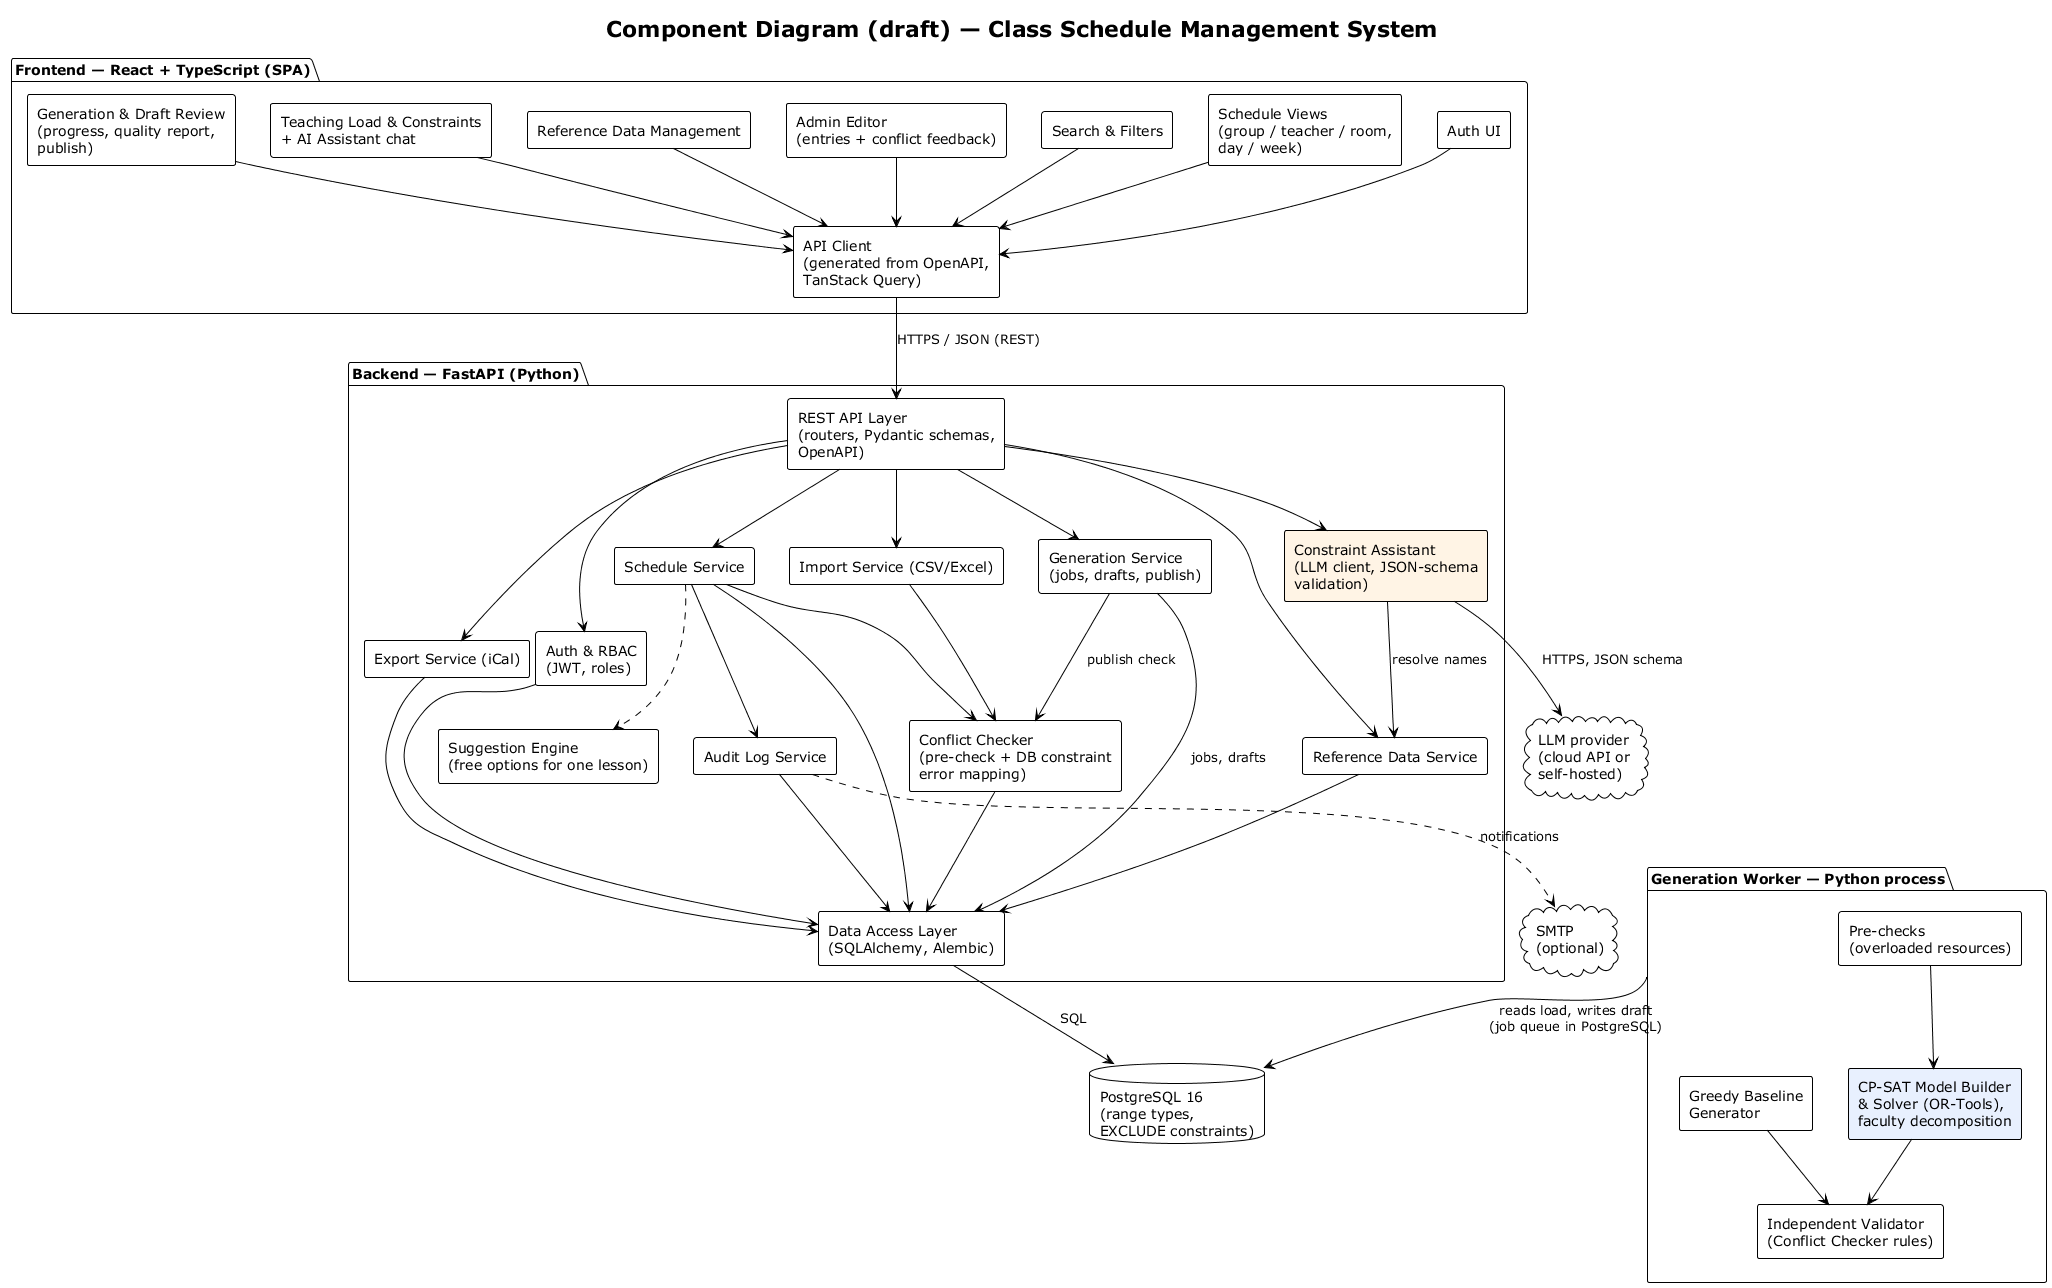

The diagram above was rendered by PlantUML. Its source (embedded in the PNG):
@startuml component
!theme plain
title Component Diagram (draft) — Class Schedule Management System
skinparam componentStyle rectangle

package "Frontend — React + TypeScript (SPA)" as FE {
  [Auth UI] as fe_auth
  [Schedule Views\n(group / teacher / room,\nday / week)] as fe_views
  [Search & Filters] as fe_search
  [Admin Editor\n(entries + conflict feedback)] as fe_admin
  [Reference Data Management] as fe_ref
  [Teaching Load & Constraints\n+ AI Assistant chat] as fe_load
  [Generation & Draft Review\n(progress, quality report,\npublish)] as fe_gen
  [API Client\n(generated from OpenAPI,\nTanStack Query)] as fe_api
}

package "Backend — FastAPI (Python)" as BE {
  [REST API Layer\n(routers, Pydantic schemas,\nOpenAPI)] as be_api
  [Auth & RBAC\n(JWT, roles)] as be_auth
  [Reference Data Service] as be_ref
  [Schedule Service] as be_sched
  [Conflict Checker\n(pre-check + DB constraint\nerror mapping)] as be_conf
  [Audit Log Service] as be_audit
  [Export Service (iCal)] as be_ical
  [Import Service (CSV/Excel)] as be_import
  [Suggestion Engine\n(free options for one lesson)] as be_sugg
  [Generation Service\n(jobs, drafts, publish)] as be_gen
  [Constraint Assistant\n(LLM client, JSON-schema\nvalidation)] as be_ai #FFF4E5
  [Data Access Layer\n(SQLAlchemy, Alembic)] as be_dal
}

package "Generation Worker — Python process" as WK {
  [Pre-checks\n(overloaded resources)] as wk_pre
  [CP-SAT Model Builder\n& Solver (OR-Tools),\nfaculty decomposition] as wk_cp #E8F0FE
  [Greedy Baseline\nGenerator] as wk_greedy
  [Independent Validator\n(Conflict Checker rules)] as wk_val
}

database "PostgreSQL 16\n(range types,\nEXCLUDE constraints)" as db
cloud "SMTP\n(optional)" as smtp
cloud "LLM provider\n(cloud API or\nself-hosted)" as llm

fe_auth --> fe_api
fe_views --> fe_api
fe_search --> fe_api
fe_admin --> fe_api
fe_ref --> fe_api
fe_load --> fe_api
fe_gen --> fe_api
fe_api --> be_api : HTTPS / JSON (REST)

be_api --> be_auth
be_api --> be_ref
be_api --> be_sched
be_api --> be_ical
be_api --> be_import
be_sched --> be_conf
be_sched --> be_audit
be_sched ..> be_sugg
be_api --> be_gen
be_api --> be_ai
be_ai --> llm : HTTPS, JSON schema
be_ai --> be_ref : resolve names
be_gen --> be_dal : jobs, drafts
be_gen --> be_conf : publish check
wk_pre --> wk_cp
wk_cp --> wk_val
wk_greedy --> wk_val
WK --> db : reads load, writes draft\n(job queue in PostgreSQL)
be_import --> be_conf
be_ref --> be_dal
be_sched --> be_dal
be_conf --> be_dal
be_audit --> be_dal
be_ical --> be_dal
be_auth --> be_dal
be_dal --> db : SQL
be_audit ..> smtp : notifications
@enduml